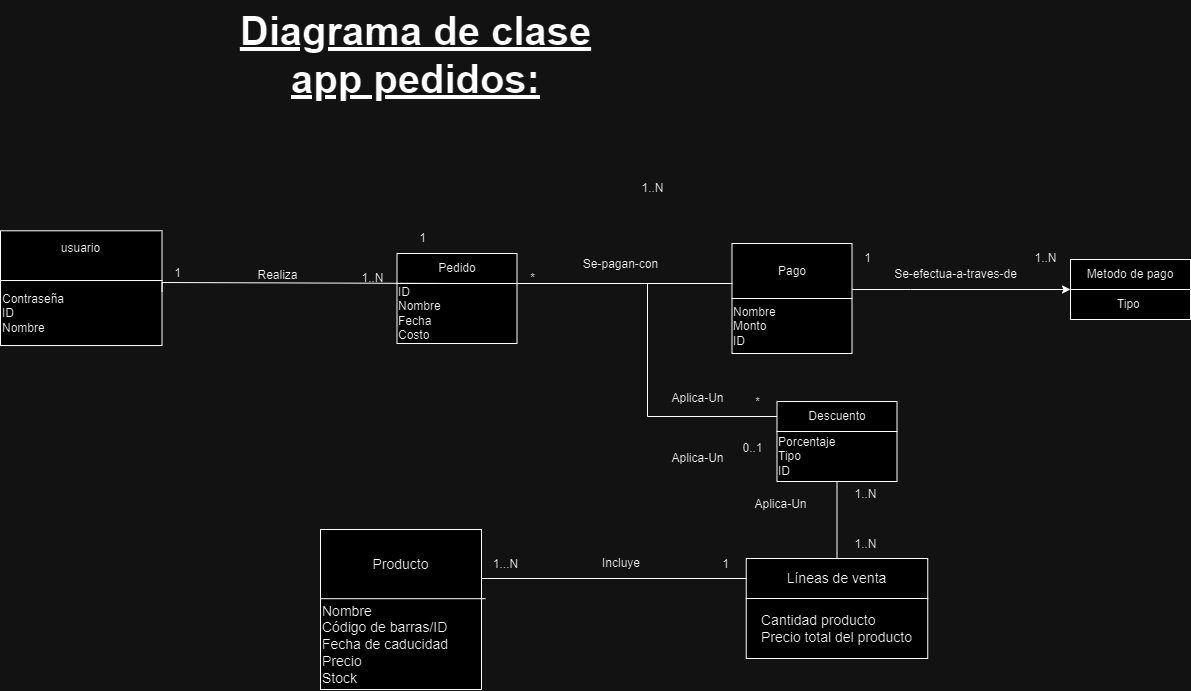

The diagram above was exported from draw.io. Its source (the exported page's mxGraphModel, read from the mxfile embedded in the PNG):
<mxGraphModel dx="1123" dy="1477" grid="1" gridSize="10" guides="1" tooltips="1" connect="1" arrows="1" fold="1" page="1" pageScale="1" pageWidth="827" pageHeight="1169" math="0" shadow="0">
  <root>
    <mxCell id="0" />
    <mxCell id="1" parent="0" />
    <mxCell id="13MX7iWmSRfz8cy5cg6i-1" value="Realiza" style="text;html=1;align=center;verticalAlign=middle;resizable=0;points=[];autosize=1;" vertex="1" parent="1">
      <mxGeometry x="2266.5" y="710.77" width="60" height="30" as="geometry" />
    </mxCell>
    <mxCell id="13MX7iWmSRfz8cy5cg6i-2" value="" style="group;" connectable="0" vertex="1" parent="1">
      <mxGeometry x="2416.5" y="704" width="120" height="90" as="geometry" />
    </mxCell>
    <mxCell id="13MX7iWmSRfz8cy5cg6i-3" value="Pedido" style="rounded=0;whiteSpace=wrap;html=1;" vertex="1" parent="13MX7iWmSRfz8cy5cg6i-2">
      <mxGeometry width="120" height="30" as="geometry" />
    </mxCell>
    <mxCell id="13MX7iWmSRfz8cy5cg6i-4" value="ID&lt;div&gt;Nombre&lt;br&gt;&lt;div&gt;Fecha&lt;/div&gt;&lt;div&gt;Costo&lt;/div&gt;&lt;/div&gt;" style="rounded=0;whiteSpace=wrap;html=1;align=left;" vertex="1" parent="13MX7iWmSRfz8cy5cg6i-2">
      <mxGeometry y="30" width="120" height="60" as="geometry" />
    </mxCell>
    <mxCell id="13MX7iWmSRfz8cy5cg6i-5" value="" style="group;align=left;" connectable="0" vertex="1" parent="1">
      <mxGeometry x="2796.5" y="852" width="120" height="80" as="geometry" />
    </mxCell>
    <mxCell id="13MX7iWmSRfz8cy5cg6i-6" value="Descuento" style="rounded=0;whiteSpace=wrap;html=1;" vertex="1" parent="13MX7iWmSRfz8cy5cg6i-5">
      <mxGeometry width="120" height="30" as="geometry" />
    </mxCell>
    <mxCell id="13MX7iWmSRfz8cy5cg6i-7" value="Porcentaje&lt;div&gt;Tipo&amp;nbsp;&lt;/div&gt;&lt;div&gt;ID&amp;nbsp;&lt;/div&gt;" style="rounded=0;whiteSpace=wrap;html=1;align=left;" vertex="1" parent="13MX7iWmSRfz8cy5cg6i-5">
      <mxGeometry y="30" width="120" height="50" as="geometry" />
    </mxCell>
    <mxCell id="13MX7iWmSRfz8cy5cg6i-8" style="edgeStyle=orthogonalEdgeStyle;rounded=0;orthogonalLoop=1;jettySize=auto;html=1;entryX=1;entryY=0;entryDx=0;entryDy=0;endArrow=none;endFill=0;" edge="1" parent="1" source="13MX7iWmSRfz8cy5cg6i-6" target="13MX7iWmSRfz8cy5cg6i-4">
      <mxGeometry relative="1" as="geometry">
        <Array as="points">
          <mxPoint x="2667" y="867" />
          <mxPoint x="2667" y="734" />
        </Array>
      </mxGeometry>
    </mxCell>
    <mxCell id="13MX7iWmSRfz8cy5cg6i-9" value="Aplica-Un" style="text;html=1;align=center;verticalAlign=middle;resizable=0;points=[];autosize=1;" vertex="1" parent="1">
      <mxGeometry x="2676.5" y="834" width="80" height="30" as="geometry" />
    </mxCell>
    <mxCell id="13MX7iWmSRfz8cy5cg6i-10" value="Aplica-Un" style="text;html=1;align=center;verticalAlign=middle;resizable=0;points=[];autosize=1;" vertex="1" parent="1">
      <mxGeometry x="2676.5" y="894" width="80" height="30" as="geometry" />
    </mxCell>
    <mxCell id="13MX7iWmSRfz8cy5cg6i-11" value="Se-pagan-con" style="text;html=1;align=center;verticalAlign=middle;resizable=0;points=[];autosize=1;" vertex="1" parent="1">
      <mxGeometry x="2590" y="700" width="100" height="30" as="geometry" />
    </mxCell>
    <mxCell id="13MX7iWmSRfz8cy5cg6i-12" value="1..N" style="text;html=1;align=center;verticalAlign=middle;resizable=0;points=[];autosize=1;" vertex="1" parent="1">
      <mxGeometry x="2646.5" y="624" width="50" height="30" as="geometry" />
    </mxCell>
    <mxCell id="13MX7iWmSRfz8cy5cg6i-13" value="1" style="text;html=1;align=center;verticalAlign=middle;resizable=0;points=[];autosize=1;" vertex="1" parent="1">
      <mxGeometry x="2426.5" y="674" width="30" height="30" as="geometry" />
    </mxCell>
    <mxCell id="13MX7iWmSRfz8cy5cg6i-14" value="1" style="text;html=1;align=center;verticalAlign=middle;resizable=0;points=[];autosize=1;" vertex="1" parent="1">
      <mxGeometry x="2181.5" y="708.77" width="30" height="30" as="geometry" />
    </mxCell>
    <mxCell id="13MX7iWmSRfz8cy5cg6i-15" value="1..N" style="text;html=1;align=center;verticalAlign=middle;resizable=0;points=[];autosize=1;" vertex="1" parent="1">
      <mxGeometry x="2366.5" y="714" width="50" height="30" as="geometry" />
    </mxCell>
    <mxCell id="13MX7iWmSRfz8cy5cg6i-16" value="0..1" style="text;html=1;align=center;verticalAlign=middle;resizable=0;points=[];autosize=1;" vertex="1" parent="1">
      <mxGeometry x="2751.5" y="884" width="40" height="30" as="geometry" />
    </mxCell>
    <mxCell id="13MX7iWmSRfz8cy5cg6i-17" value="*" style="text;html=1;align=center;verticalAlign=middle;resizable=0;points=[];autosize=1;" vertex="1" parent="1">
      <mxGeometry x="2536.5" y="714" width="30" height="30" as="geometry" />
    </mxCell>
    <mxCell id="13MX7iWmSRfz8cy5cg6i-18" value="*" style="text;html=1;align=center;verticalAlign=middle;resizable=0;points=[];autosize=1;" vertex="1" parent="1">
      <mxGeometry x="2761.5" y="838" width="30" height="30" as="geometry" />
    </mxCell>
    <mxCell id="13MX7iWmSRfz8cy5cg6i-19" value="" style="group;" connectable="0" vertex="1" parent="1">
      <mxGeometry x="2751.5" y="694" width="120" height="110" as="geometry" />
    </mxCell>
    <mxCell id="13MX7iWmSRfz8cy5cg6i-20" value="Pago" style="rounded=0;whiteSpace=wrap;html=1;" vertex="1" parent="13MX7iWmSRfz8cy5cg6i-19">
      <mxGeometry width="120" height="55" as="geometry" />
    </mxCell>
    <mxCell id="13MX7iWmSRfz8cy5cg6i-21" value="Nombre&lt;div&gt;Monto&amp;nbsp;&lt;/div&gt;&lt;div&gt;ID&lt;/div&gt;" style="rounded=0;whiteSpace=wrap;html=1;align=left;" vertex="1" parent="13MX7iWmSRfz8cy5cg6i-19">
      <mxGeometry y="55" width="120" height="55" as="geometry" />
    </mxCell>
    <mxCell id="13MX7iWmSRfz8cy5cg6i-22" value="1" style="text;html=1;align=center;verticalAlign=middle;resizable=0;points=[];autosize=1;" vertex="1" parent="1">
      <mxGeometry x="2871.5" y="694" width="30" height="30" as="geometry" />
    </mxCell>
    <mxCell id="13MX7iWmSRfz8cy5cg6i-23" style="edgeStyle=orthogonalEdgeStyle;rounded=0;orthogonalLoop=1;jettySize=auto;html=1;entryX=0;entryY=0;entryDx=0;entryDy=0;" edge="1" parent="1" source="13MX7iWmSRfz8cy5cg6i-20" target="13MX7iWmSRfz8cy5cg6i-37">
      <mxGeometry relative="1" as="geometry">
        <Array as="points">
          <mxPoint x="2930" y="740" />
          <mxPoint x="2930" y="740" />
        </Array>
      </mxGeometry>
    </mxCell>
    <mxCell id="13MX7iWmSRfz8cy5cg6i-24" style="edgeStyle=orthogonalEdgeStyle;rounded=0;orthogonalLoop=1;jettySize=auto;html=1;endArrow=none;endFill=0;" edge="1" parent="1" source="13MX7iWmSRfz8cy5cg6i-4">
      <mxGeometry relative="1" as="geometry">
        <mxPoint x="2752" y="734" as="targetPoint" />
        <Array as="points">
          <mxPoint x="2752" y="734" />
        </Array>
      </mxGeometry>
    </mxCell>
    <mxCell id="13MX7iWmSRfz8cy5cg6i-25" value="usuario&lt;div&gt;&lt;br&gt;&lt;/div&gt;" style="rounded=0;whiteSpace=wrap;html=1;" vertex="1" parent="1">
      <mxGeometry x="2020" y="681.29" width="161.5" height="49.74" as="geometry" />
    </mxCell>
    <mxCell id="13MX7iWmSRfz8cy5cg6i-26" value="Contraseña&amp;nbsp;&lt;div&gt;ID&lt;/div&gt;&lt;div&gt;&lt;span style=&quot;background-color: initial;&quot;&gt;Nombre&lt;/span&gt;&lt;/div&gt;" style="rounded=0;whiteSpace=wrap;html=1;align=left;" vertex="1" parent="1">
      <mxGeometry x="2020" y="731.03" width="161.5" height="65" as="geometry" />
    </mxCell>
    <mxCell id="13MX7iWmSRfz8cy5cg6i-27" style="edgeStyle=orthogonalEdgeStyle;rounded=0;orthogonalLoop=1;jettySize=auto;html=1;entryX=1;entryY=0.25;entryDx=0;entryDy=0;endArrow=none;endFill=0;" edge="1" parent="1" source="13MX7iWmSRfz8cy5cg6i-4">
      <mxGeometry relative="1" as="geometry">
        <Array as="points">
          <mxPoint x="2476" y="733" />
          <mxPoint x="2182" y="733" />
        </Array>
        <mxPoint x="2181.4999999999995" y="742.0699999999999" as="targetPoint" />
      </mxGeometry>
    </mxCell>
    <mxCell id="13MX7iWmSRfz8cy5cg6i-28" value="vv" style="edgeStyle=orthogonalEdgeStyle;rounded=0;orthogonalLoop=1;jettySize=auto;html=1;exitX=0.75;exitY=1;exitDx=0;exitDy=0;" edge="1" parent="1" source="13MX7iWmSRfz8cy5cg6i-29" target="13MX7iWmSRfz8cy5cg6i-30">
      <mxGeometry relative="1" as="geometry" />
    </mxCell>
    <mxCell id="13MX7iWmSRfz8cy5cg6i-29" value="&lt;font style=&quot;font-size: 14px;&quot;&gt;Líneas de venta&lt;/font&gt;" style="rounded=0;whiteSpace=wrap;html=1;fontFamily=Helvetica;fontSize=14;align=center;textShadow=0;" vertex="1" parent="1">
      <mxGeometry x="2765.75" y="1009" width="181.5" height="40" as="geometry" />
    </mxCell>
    <mxCell id="13MX7iWmSRfz8cy5cg6i-30" value="&lt;div style=&quot;text-align: left;&quot;&gt;&lt;span style=&quot;background-color: initial;&quot;&gt;Cantidad&amp;nbsp;&lt;/span&gt;&lt;span style=&quot;background-color: initial;&quot;&gt;producto&amp;nbsp;&lt;/span&gt;&lt;/div&gt;&lt;div&gt;Precio total del producto&lt;br&gt;&lt;/div&gt;" style="rounded=0;whiteSpace=wrap;html=1;fontFamily=Helvetica;fontSize=14;align=center;textShadow=0;" vertex="1" parent="1">
      <mxGeometry x="2765.75" y="1049" width="181.5" height="60" as="geometry" />
    </mxCell>
    <mxCell id="13MX7iWmSRfz8cy5cg6i-31" style="edgeStyle=orthogonalEdgeStyle;rounded=0;orthogonalLoop=1;jettySize=auto;html=1;endArrow=baseDash;endFill=0;exitX=0;exitY=0.5;exitDx=0;exitDy=0;entryX=1;entryY=0;entryDx=0;entryDy=0;" edge="1" parent="1" source="13MX7iWmSRfz8cy5cg6i-29" target="13MX7iWmSRfz8cy5cg6i-35">
      <mxGeometry relative="1" as="geometry">
        <mxPoint x="2856.4782608695655" y="1169" as="sourcePoint" />
        <mxPoint x="2857" y="1280" as="targetPoint" />
      </mxGeometry>
    </mxCell>
    <mxCell id="13MX7iWmSRfz8cy5cg6i-32" value="Diagrama de clase app pedidos:" style="text;strokeColor=none;align=center;fillColor=none;html=1;verticalAlign=middle;whiteSpace=wrap;rounded=0;fontStyle=5;fontSize=40;" vertex="1" parent="1">
      <mxGeometry x="2225" y="450" width="421.5" height="110" as="geometry" />
    </mxCell>
    <mxCell id="13MX7iWmSRfz8cy5cg6i-33" style="edgeStyle=orthogonalEdgeStyle;rounded=0;orthogonalLoop=1;jettySize=auto;html=1;entryX=0.5;entryY=0;entryDx=0;entryDy=0;endArrow=baseDash;endFill=0;" edge="1" parent="1" source="13MX7iWmSRfz8cy5cg6i-7" target="13MX7iWmSRfz8cy5cg6i-29">
      <mxGeometry relative="1" as="geometry" />
    </mxCell>
    <mxCell id="13MX7iWmSRfz8cy5cg6i-34" value="Producto" style="rounded=0;whiteSpace=wrap;html=1;fontFamily=Helvetica;fontSize=14;align=center;textShadow=0;" vertex="1" parent="1">
      <mxGeometry x="2340" y="980" width="161" height="70.8037838645535" as="geometry" />
    </mxCell>
    <mxCell id="13MX7iWmSRfz8cy5cg6i-35" value="Nombre&lt;div&gt;Código de barras/ID&lt;/div&gt;&lt;div&gt;Fecha de caducidad&lt;/div&gt;&lt;div&gt;Precio&lt;/div&gt;&lt;div&gt;Stock&lt;/div&gt;" style="rounded=0;whiteSpace=wrap;html=1;fontFamily=Helvetica;fontSize=14;align=left;textShadow=0;" vertex="1" parent="1">
      <mxGeometry x="2340" y="1049.2" width="161" height="90.8" as="geometry" />
    </mxCell>
    <mxCell id="13MX7iWmSRfz8cy5cg6i-36" value="Se-efectua-a-traves-de" style="text;html=1;align=center;verticalAlign=middle;resizable=0;points=[];autosize=1;" vertex="1" parent="1">
      <mxGeometry x="2900" y="710" width="150" height="30" as="geometry" />
    </mxCell>
    <mxCell id="13MX7iWmSRfz8cy5cg6i-37" value="Tipo&amp;nbsp;" style="rounded=0;whiteSpace=wrap;html=1;" vertex="1" parent="1">
      <mxGeometry x="3090" y="740" width="120" height="30" as="geometry" />
    </mxCell>
    <mxCell id="13MX7iWmSRfz8cy5cg6i-38" value="Metodo de pago" style="rounded=0;whiteSpace=wrap;html=1;" vertex="1" parent="1">
      <mxGeometry x="3090" y="710" width="120" height="30" as="geometry" />
    </mxCell>
    <mxCell id="13MX7iWmSRfz8cy5cg6i-39" value="Incluye" style="text;whiteSpace=wrap;html=1;" vertex="1" parent="1">
      <mxGeometry x="2620" y="1000" width="70" height="40" as="geometry" />
    </mxCell>
    <mxCell id="13MX7iWmSRfz8cy5cg6i-40" value="1...N" style="text;html=1;align=center;verticalAlign=middle;resizable=0;points=[];autosize=1;strokeColor=none;fillColor=none;" vertex="1" parent="1">
      <mxGeometry x="2500" y="1000" width="50" height="30" as="geometry" />
    </mxCell>
    <mxCell id="13MX7iWmSRfz8cy5cg6i-41" value="1" style="text;html=1;align=center;verticalAlign=middle;resizable=0;points=[];autosize=1;strokeColor=none;fillColor=none;" vertex="1" parent="1">
      <mxGeometry x="2730" y="1000" width="30" height="30" as="geometry" />
    </mxCell>
    <mxCell id="13MX7iWmSRfz8cy5cg6i-42" value="Aplica-Un" style="text;html=1;align=center;verticalAlign=middle;resizable=0;points=[];autosize=1;" vertex="1" parent="1">
      <mxGeometry x="2760" y="940" width="80" height="30" as="geometry" />
    </mxCell>
    <mxCell id="13MX7iWmSRfz8cy5cg6i-43" value="1..N" style="text;html=1;align=center;verticalAlign=middle;resizable=0;points=[];autosize=1;strokeColor=none;fillColor=none;" vertex="1" parent="1">
      <mxGeometry x="2860" y="930" width="50" height="30" as="geometry" />
    </mxCell>
    <mxCell id="13MX7iWmSRfz8cy5cg6i-44" value="1..N" style="text;html=1;align=center;verticalAlign=middle;resizable=0;points=[];autosize=1;strokeColor=none;fillColor=none;" vertex="1" parent="1">
      <mxGeometry x="2860" y="980" width="50" height="30" as="geometry" />
    </mxCell>
    <mxCell id="13MX7iWmSRfz8cy5cg6i-45" value="1..N" style="text;html=1;align=center;verticalAlign=middle;resizable=0;points=[];autosize=1;" vertex="1" parent="1">
      <mxGeometry x="3040" y="694" width="50" height="30" as="geometry" />
    </mxCell>
  </root>
</mxGraphModel>